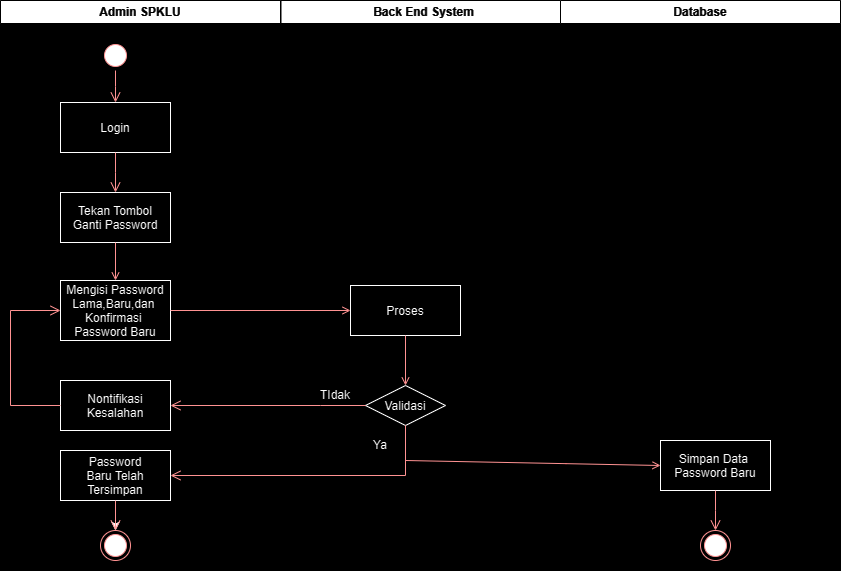

The diagram above was exported from draw.io. Its source (the exported page's mxGraphModel, read from the mxfile embedded in the PNG):
<mxGraphModel dx="927" dy="525" grid="1" gridSize="10" guides="1" tooltips="1" connect="1" arrows="1" fold="1" page="1" pageScale="1" pageWidth="1169" pageHeight="827" background="#000000" math="0" shadow="0">
  <root>
    <mxCell id="0" />
    <mxCell id="1" parent="0" />
    <mxCell id="PYFQdHJg276Zy_j5j-QS-1" value="Admin SPKLU" style="swimlane;whiteSpace=wrap;gradientColor=none;fillColor=#000000;fontColor=#FFFFFF;strokeColor=#FFFFFF;" vertex="1" parent="1">
      <mxGeometry x="40" y="60" width="280" height="570" as="geometry" />
    </mxCell>
    <mxCell id="PYFQdHJg276Zy_j5j-QS-2" value="" style="ellipse;shape=startState;fillColor=#000000;strokeColor=#ff0000;" vertex="1" parent="PYFQdHJg276Zy_j5j-QS-1">
      <mxGeometry x="100" y="40" width="30" height="30" as="geometry" />
    </mxCell>
    <mxCell id="PYFQdHJg276Zy_j5j-QS-3" value="Tekan Tombol&#10;Ganti Password" style="fontColor=#000000;fillColor=#FFFFFF;strokeColor=#000000;" vertex="1" parent="PYFQdHJg276Zy_j5j-QS-1">
      <mxGeometry x="60" y="192" width="110" height="50" as="geometry" />
    </mxCell>
    <mxCell id="PYFQdHJg276Zy_j5j-QS-4" value="Login" style="fontColor=#000000;fillColor=#FFFFFF;strokeColor=#000000;" vertex="1" parent="PYFQdHJg276Zy_j5j-QS-1">
      <mxGeometry x="60" y="102" width="110" height="50" as="geometry" />
    </mxCell>
    <mxCell id="PYFQdHJg276Zy_j5j-QS-5" value="" style="edgeStyle=elbowEdgeStyle;elbow=horizontal;verticalAlign=bottom;endArrow=open;endSize=8;strokeColor=#FF0000;endFill=1;rounded=0;exitX=0.5;exitY=1;exitDx=0;exitDy=0;entryX=0.5;entryY=0;entryDx=0;entryDy=0;" edge="1" parent="PYFQdHJg276Zy_j5j-QS-1" source="PYFQdHJg276Zy_j5j-QS-2" target="PYFQdHJg276Zy_j5j-QS-4">
      <mxGeometry x="-354.5" y="-116" as="geometry">
        <mxPoint x="185.5" y="152" as="targetPoint" />
        <mxPoint x="185.5" y="62" as="sourcePoint" />
      </mxGeometry>
    </mxCell>
    <mxCell id="PYFQdHJg276Zy_j5j-QS-6" value="" style="edgeStyle=elbowEdgeStyle;elbow=horizontal;verticalAlign=bottom;endArrow=open;endSize=8;strokeColor=#FF0000;endFill=1;rounded=0;exitX=0.5;exitY=1;exitDx=0;exitDy=0;entryX=0.5;entryY=0;entryDx=0;entryDy=0;" edge="1" parent="PYFQdHJg276Zy_j5j-QS-1" source="PYFQdHJg276Zy_j5j-QS-4" target="PYFQdHJg276Zy_j5j-QS-3">
      <mxGeometry x="-509" y="-234" as="geometry">
        <mxPoint x="125" y="112" as="targetPoint" />
        <mxPoint x="125" y="80" as="sourcePoint" />
        <Array as="points" />
      </mxGeometry>
    </mxCell>
    <mxCell id="PYFQdHJg276Zy_j5j-QS-7" value="Mengisi Password&#10;Lama,Baru,dan &#10;Konfirmasi &#10;Password Baru" style="fillColor=#FFFFFF;fontColor=#000000;strokeColor=#000000;" vertex="1" parent="PYFQdHJg276Zy_j5j-QS-1">
      <mxGeometry x="60" y="280" width="110" height="60" as="geometry" />
    </mxCell>
    <mxCell id="PYFQdHJg276Zy_j5j-QS-8" value="" style="endArrow=open;strokeColor=#FF0000;endFill=1;rounded=0" edge="1" parent="PYFQdHJg276Zy_j5j-QS-1" source="PYFQdHJg276Zy_j5j-QS-3" target="PYFQdHJg276Zy_j5j-QS-7">
      <mxGeometry relative="1" as="geometry" />
    </mxCell>
    <mxCell id="PYFQdHJg276Zy_j5j-QS-9" value="Nontifikasi &#10;Kesalahan" style="fillColor=#FFFFFF;fontColor=#000000;strokeColor=#000000;" vertex="1" parent="PYFQdHJg276Zy_j5j-QS-1">
      <mxGeometry x="60" y="380" width="110" height="50" as="geometry" />
    </mxCell>
    <mxCell id="PYFQdHJg276Zy_j5j-QS-10" value="" style="edgeStyle=elbowEdgeStyle;elbow=horizontal;verticalAlign=bottom;endArrow=open;endSize=8;strokeColor=#FF0000;endFill=1;rounded=0;exitX=0;exitY=0.5;exitDx=0;exitDy=0;entryX=0;entryY=0.5;entryDx=0;entryDy=0;" edge="1" parent="PYFQdHJg276Zy_j5j-QS-1" source="PYFQdHJg276Zy_j5j-QS-9" target="PYFQdHJg276Zy_j5j-QS-7">
      <mxGeometry x="-650.24" y="-96" as="geometry">
        <mxPoint x="361" y="385" as="targetPoint" />
        <mxPoint x="115" y="330" as="sourcePoint" />
        <Array as="points">
          <mxPoint x="10" y="340" />
        </Array>
      </mxGeometry>
    </mxCell>
    <mxCell id="PYFQdHJg276Zy_j5j-QS-11" value="" style="edgeStyle=orthogonalEdgeStyle;rounded=0;orthogonalLoop=1;jettySize=auto;html=1;exitX=0.5;exitY=1;exitDx=0;exitDy=0;" edge="1" parent="PYFQdHJg276Zy_j5j-QS-1" source="PYFQdHJg276Zy_j5j-QS-12" target="PYFQdHJg276Zy_j5j-QS-13">
      <mxGeometry relative="1" as="geometry" />
    </mxCell>
    <mxCell id="PYFQdHJg276Zy_j5j-QS-12" value="Password&#10;Baru Telah&#10;Tersimpan" style="fillColor=#FFFFFF;fontColor=#000000;strokeColor=#000000;" vertex="1" parent="PYFQdHJg276Zy_j5j-QS-1">
      <mxGeometry x="60" y="450" width="110" height="50" as="geometry" />
    </mxCell>
    <mxCell id="PYFQdHJg276Zy_j5j-QS-13" value="" style="ellipse;shape=endState;fillColor=#000000;strokeColor=#ff0000" vertex="1" parent="PYFQdHJg276Zy_j5j-QS-1">
      <mxGeometry x="100" y="530" width="30" height="30" as="geometry" />
    </mxCell>
    <mxCell id="PYFQdHJg276Zy_j5j-QS-14" value="" style="edgeStyle=elbowEdgeStyle;elbow=horizontal;verticalAlign=bottom;endArrow=open;endSize=8;strokeColor=#FF0000;endFill=1;rounded=0;entryX=0.5;entryY=0;entryDx=0;entryDy=0;" edge="1" parent="PYFQdHJg276Zy_j5j-QS-1" source="PYFQdHJg276Zy_j5j-QS-12" target="PYFQdHJg276Zy_j5j-QS-13">
      <mxGeometry x="-1820.24" y="-186" as="geometry">
        <mxPoint x="-420" y="425" as="targetPoint" />
        <mxPoint x="115" y="500" as="sourcePoint" />
        <Array as="points">
          <mxPoint x="115" y="520" />
          <mxPoint x="120" y="510" />
          <mxPoint x="100" y="510" />
          <mxPoint x="-470" y="390" />
        </Array>
      </mxGeometry>
    </mxCell>
    <mxCell id="PYFQdHJg276Zy_j5j-QS-15" value="Back End System" style="swimlane;whiteSpace=wrap;startSize=23;gradientColor=none;swimlaneFillColor=none;fillColor=#000000;fontColor=#FFFFFF;strokeColor=#FFFFFF;" vertex="1" parent="1">
      <mxGeometry x="320.5" y="60" width="285" height="570" as="geometry" />
    </mxCell>
    <mxCell id="PYFQdHJg276Zy_j5j-QS-16" value="Proses" style="fillColor=#FFFFFF;fontColor=#000000;strokeColor=#000000;" vertex="1" parent="PYFQdHJg276Zy_j5j-QS-15">
      <mxGeometry x="69.5" y="285" width="110" height="50" as="geometry" />
    </mxCell>
    <mxCell id="PYFQdHJg276Zy_j5j-QS-17" value="" style="endArrow=open;strokeColor=#FF0000;endFill=1;rounded=0;exitX=0.5;exitY=1;exitDx=0;exitDy=0;entryX=0.5;entryY=0;entryDx=0;entryDy=0;" edge="1" parent="PYFQdHJg276Zy_j5j-QS-15" source="PYFQdHJg276Zy_j5j-QS-16" target="PYFQdHJg276Zy_j5j-QS-18">
      <mxGeometry relative="1" as="geometry">
        <mxPoint x="-100.5" y="320" as="sourcePoint" />
        <mxPoint x="124.5" y="370" as="targetPoint" />
      </mxGeometry>
    </mxCell>
    <mxCell id="PYFQdHJg276Zy_j5j-QS-18" value="Validasi" style="rhombus;fillColor=#FFFFFF;strokeColor=#000000;fontColor=#000000;" vertex="1" parent="PYFQdHJg276Zy_j5j-QS-15">
      <mxGeometry x="84.5" y="385" width="80" height="40" as="geometry" />
    </mxCell>
    <mxCell id="PYFQdHJg276Zy_j5j-QS-19" value="&lt;font color=&quot;#000000&quot;&gt;TIdak&lt;/font&gt;" style="text;html=1;strokeColor=none;fillColor=none;align=center;verticalAlign=middle;whiteSpace=wrap;rounded=0;" vertex="1" parent="PYFQdHJg276Zy_j5j-QS-15">
      <mxGeometry x="24.5" y="380" width="60" height="30" as="geometry" />
    </mxCell>
    <mxCell id="PYFQdHJg276Zy_j5j-QS-20" value="&lt;font color=&quot;#000000&quot;&gt;Ya&lt;/font&gt;" style="text;html=1;strokeColor=none;fillColor=none;align=center;verticalAlign=middle;whiteSpace=wrap;rounded=0;" vertex="1" parent="PYFQdHJg276Zy_j5j-QS-15">
      <mxGeometry x="69.5" y="430" width="60" height="30" as="geometry" />
    </mxCell>
    <mxCell id="PYFQdHJg276Zy_j5j-QS-21" value="Database" style="swimlane;whiteSpace=wrap;fillColor=#000000;fontColor=#FFFFFF;strokeColor=#FFFFFF;startSize=23;" vertex="1" parent="1">
      <mxGeometry x="600" y="60" width="280" height="570" as="geometry" />
    </mxCell>
    <mxCell id="PYFQdHJg276Zy_j5j-QS-22" value="Simpan Data &#10;Password Baru" style="fillColor=#FFFFFF;fontColor=#000000;strokeColor=#000000;" vertex="1" parent="PYFQdHJg276Zy_j5j-QS-21">
      <mxGeometry x="100" y="440" width="110" height="50" as="geometry" />
    </mxCell>
    <mxCell id="PYFQdHJg276Zy_j5j-QS-23" value="" style="ellipse;shape=endState;fillColor=#000000;strokeColor=#ff0000" vertex="1" parent="PYFQdHJg276Zy_j5j-QS-21">
      <mxGeometry x="140" y="530" width="30" height="30" as="geometry" />
    </mxCell>
    <mxCell id="PYFQdHJg276Zy_j5j-QS-24" value="" style="edgeStyle=elbowEdgeStyle;elbow=horizontal;verticalAlign=bottom;endArrow=open;endSize=8;strokeColor=#FF0000;endFill=1;rounded=0;exitX=0.5;exitY=1;exitDx=0;exitDy=0;entryX=0.5;entryY=0;entryDx=0;entryDy=0;" edge="1" parent="PYFQdHJg276Zy_j5j-QS-21" source="PYFQdHJg276Zy_j5j-QS-22" target="PYFQdHJg276Zy_j5j-QS-23">
      <mxGeometry x="-1190.24" y="-76" as="geometry">
        <mxPoint x="-380" y="415" as="targetPoint" />
        <mxPoint x="-185" y="415" as="sourcePoint" />
        <Array as="points">
          <mxPoint x="155" y="510" />
          <mxPoint x="160" y="500" />
          <mxPoint x="140" y="500" />
          <mxPoint x="-430" y="380" />
        </Array>
      </mxGeometry>
    </mxCell>
    <mxCell id="PYFQdHJg276Zy_j5j-QS-25" value="" style="endArrow=open;strokeColor=#FF0000;endFill=1;rounded=0;exitX=1;exitY=0.5;exitDx=0;exitDy=0;entryX=0;entryY=0.5;entryDx=0;entryDy=0;" edge="1" parent="1" source="PYFQdHJg276Zy_j5j-QS-7" target="PYFQdHJg276Zy_j5j-QS-16">
      <mxGeometry relative="1" as="geometry">
        <mxPoint x="175" y="302" as="sourcePoint" />
        <mxPoint x="175" y="340" as="targetPoint" />
      </mxGeometry>
    </mxCell>
    <mxCell id="PYFQdHJg276Zy_j5j-QS-26" value="" style="endArrow=open;strokeColor=#FF0000;endFill=1;rounded=0;exitX=0.5;exitY=1;exitDx=0;exitDy=0;entryX=0;entryY=0.5;entryDx=0;entryDy=0;" edge="1" parent="1" source="PYFQdHJg276Zy_j5j-QS-18" target="PYFQdHJg276Zy_j5j-QS-22">
      <mxGeometry relative="1" as="geometry">
        <mxPoint x="505" y="470" as="sourcePoint" />
        <mxPoint x="475.5" y="440" as="targetPoint" />
        <Array as="points">
          <mxPoint x="445" y="520" />
        </Array>
      </mxGeometry>
    </mxCell>
    <mxCell id="PYFQdHJg276Zy_j5j-QS-27" value="" style="edgeStyle=elbowEdgeStyle;elbow=horizontal;verticalAlign=bottom;endArrow=open;endSize=8;strokeColor=#FF0000;endFill=1;rounded=0;exitX=0;exitY=0.5;exitDx=0;exitDy=0;entryX=1;entryY=0.5;entryDx=0;entryDy=0;" edge="1" parent="1" source="PYFQdHJg276Zy_j5j-QS-18" target="PYFQdHJg276Zy_j5j-QS-9">
      <mxGeometry x="-580.24" y="-26" as="geometry">
        <mxPoint x="431" y="455" as="targetPoint" />
        <mxPoint x="185" y="400" as="sourcePoint" />
        <Array as="points">
          <mxPoint x="360" y="460" />
          <mxPoint x="180" y="430" />
        </Array>
      </mxGeometry>
    </mxCell>
    <mxCell id="PYFQdHJg276Zy_j5j-QS-28" value="" style="edgeStyle=elbowEdgeStyle;elbow=horizontal;verticalAlign=bottom;endArrow=open;endSize=8;strokeColor=#FF0000;endFill=1;rounded=0;exitX=0.5;exitY=1;exitDx=0;exitDy=0;entryX=1;entryY=0.5;entryDx=0;entryDy=0;" edge="1" parent="1" source="PYFQdHJg276Zy_j5j-QS-18" target="PYFQdHJg276Zy_j5j-QS-12">
      <mxGeometry x="-570.24" y="-16" as="geometry">
        <mxPoint x="240" y="475" as="targetPoint" />
        <mxPoint x="435" y="475" as="sourcePoint" />
        <Array as="points">
          <mxPoint x="445" y="500" />
          <mxPoint x="465" y="520" />
          <mxPoint x="190" y="440" />
        </Array>
      </mxGeometry>
    </mxCell>
  </root>
</mxGraphModel>